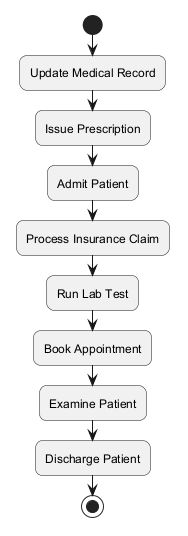

The diagram above was rendered by PlantUML. Its source (embedded in the PNG):
@startuml
skinparam backgroundColor #FFFFFF
skinparam roundCorner 15
start
:Update Medical Record;
:Issue Prescription;
:Admit Patient;
:Process Insurance Claim;
:Run Lab Test;
:Book Appointment;
:Examine Patient;
:Discharge Patient;
stop
@enduml